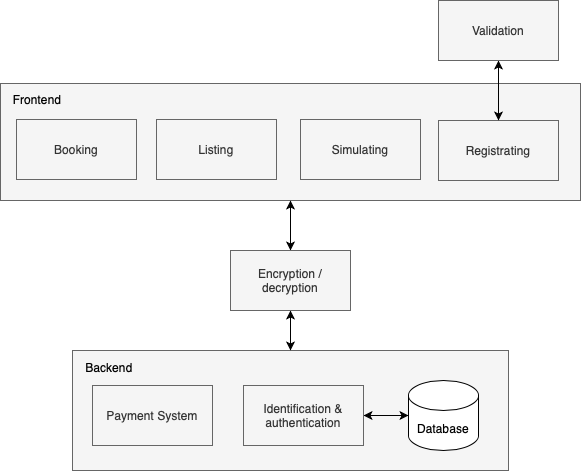

The diagram above was exported from draw.io. Its source (the exported page's mxGraphModel, read from the mxfile embedded in the PNG):
<mxGraphModel dx="1113" dy="653" grid="1" gridSize="10" guides="1" tooltips="1" connect="1" arrows="1" fold="1" page="1" pageScale="1" pageWidth="827" pageHeight="1169" math="0" shadow="0">
  <root>
    <mxCell id="0" />
    <mxCell id="1" parent="0" />
    <mxCell id="CtwmXtme9d-mXe0UDeCW-1" value="" style="rounded=0;whiteSpace=wrap;html=1;fillColor=#f5f5f5;fontColor=#333333;strokeColor=#666666;" vertex="1" parent="1">
      <mxGeometry x="150" y="123" width="580" height="117" as="geometry" />
    </mxCell>
    <mxCell id="9D6U9h_Yj9sc0aRk_cD1-1" value="" style="rounded=0;whiteSpace=wrap;html=1;fillColor=#f5f5f5;fontColor=#333333;strokeColor=#666666;" parent="1" vertex="1">
      <mxGeometry x="222" y="390" width="436" height="120" as="geometry" />
    </mxCell>
    <mxCell id="CtwmXtme9d-mXe0UDeCW-7" style="edgeStyle=orthogonalEdgeStyle;rounded=0;orthogonalLoop=1;jettySize=auto;html=1;entryX=0;entryY=0.5;entryDx=0;entryDy=0;entryPerimeter=0;startArrow=classic;startFill=1;" edge="1" parent="1" source="VUNjiKV2d2ljO6p6qsW--1" target="VUNjiKV2d2ljO6p6qsW--2">
      <mxGeometry relative="1" as="geometry" />
    </mxCell>
    <mxCell id="VUNjiKV2d2ljO6p6qsW--1" value="Identification &amp;amp; authentication" style="rounded=0;whiteSpace=wrap;html=1;fillColor=#f5f5f5;fontColor=#333333;strokeColor=#666666;" parent="1" vertex="1">
      <mxGeometry x="393" y="425" width="120" height="60" as="geometry" />
    </mxCell>
    <mxCell id="VUNjiKV2d2ljO6p6qsW--2" value="Database" style="shape=cylinder3;whiteSpace=wrap;html=1;boundedLbl=1;backgroundOutline=1;size=15;" parent="1" vertex="1">
      <mxGeometry x="558" y="420" width="70" height="70" as="geometry" />
    </mxCell>
    <mxCell id="VUNjiKV2d2ljO6p6qsW--5" value="Simulating" style="rounded=0;whiteSpace=wrap;html=1;fillColor=#f5f5f5;fontColor=#333333;strokeColor=#666666;" parent="1" vertex="1">
      <mxGeometry x="450" y="159" width="120" height="60" as="geometry" />
    </mxCell>
    <mxCell id="VUNjiKV2d2ljO6p6qsW--6" value="Booking" style="rounded=0;whiteSpace=wrap;html=1;fillColor=#f5f5f5;fontColor=#333333;strokeColor=#666666;" parent="1" vertex="1">
      <mxGeometry x="166" y="159" width="120" height="60" as="geometry" />
    </mxCell>
    <mxCell id="VUNjiKV2d2ljO6p6qsW--10" value="Listing" style="rounded=0;whiteSpace=wrap;html=1;fillColor=#f5f5f5;fontColor=#333333;strokeColor=#666666;" parent="1" vertex="1">
      <mxGeometry x="306" y="159" width="120" height="60" as="geometry" />
    </mxCell>
    <mxCell id="CtwmXtme9d-mXe0UDeCW-5" style="edgeStyle=orthogonalEdgeStyle;rounded=0;orthogonalLoop=1;jettySize=auto;html=1;entryX=0.5;entryY=1;entryDx=0;entryDy=0;startArrow=classic;startFill=1;" edge="1" parent="1" source="VUNjiKV2d2ljO6p6qsW--21" target="CtwmXtme9d-mXe0UDeCW-1">
      <mxGeometry relative="1" as="geometry" />
    </mxCell>
    <mxCell id="CtwmXtme9d-mXe0UDeCW-8" style="edgeStyle=orthogonalEdgeStyle;rounded=0;orthogonalLoop=1;jettySize=auto;html=1;entryX=0.5;entryY=0;entryDx=0;entryDy=0;startArrow=classic;startFill=1;" edge="1" parent="1" source="VUNjiKV2d2ljO6p6qsW--21" target="9D6U9h_Yj9sc0aRk_cD1-1">
      <mxGeometry relative="1" as="geometry" />
    </mxCell>
    <mxCell id="VUNjiKV2d2ljO6p6qsW--21" value="Encryption / decryption" style="rounded=0;whiteSpace=wrap;html=1;fillColor=#f5f5f5;fontColor=#333333;strokeColor=#666666;" parent="1" vertex="1">
      <mxGeometry x="380" y="290" width="120" height="60" as="geometry" />
    </mxCell>
    <mxCell id="CtwmXtme9d-mXe0UDeCW-9" value="Registrating" style="rounded=0;whiteSpace=wrap;html=1;fillColor=#f5f5f5;fontColor=#333333;strokeColor=#666666;" vertex="1" parent="1">
      <mxGeometry x="588" y="160" width="120" height="60" as="geometry" />
    </mxCell>
    <mxCell id="CtwmXtme9d-mXe0UDeCW-11" value="" style="edgeStyle=orthogonalEdgeStyle;rounded=0;orthogonalLoop=1;jettySize=auto;html=1;startArrow=classic;startFill=1;" edge="1" parent="1" source="CtwmXtme9d-mXe0UDeCW-10" target="CtwmXtme9d-mXe0UDeCW-9">
      <mxGeometry relative="1" as="geometry" />
    </mxCell>
    <mxCell id="CtwmXtme9d-mXe0UDeCW-10" value="Validation" style="rounded=0;whiteSpace=wrap;html=1;fillColor=#f5f5f5;fontColor=#333333;strokeColor=#666666;" vertex="1" parent="1">
      <mxGeometry x="588" y="40" width="120" height="60" as="geometry" />
    </mxCell>
    <mxCell id="CtwmXtme9d-mXe0UDeCW-14" value="Frontend" style="text;html=1;strokeColor=none;fillColor=none;align=center;verticalAlign=middle;whiteSpace=wrap;rounded=0;" vertex="1" parent="1">
      <mxGeometry x="157" y="124" width="60" height="30" as="geometry" />
    </mxCell>
    <mxCell id="CtwmXtme9d-mXe0UDeCW-15" value="Backend" style="text;html=1;strokeColor=none;fillColor=none;align=center;verticalAlign=middle;whiteSpace=wrap;rounded=0;" vertex="1" parent="1">
      <mxGeometry x="229" y="392" width="60" height="30" as="geometry" />
    </mxCell>
    <mxCell id="CtwmXtme9d-mXe0UDeCW-17" value="Payment System" style="rounded=0;whiteSpace=wrap;html=1;fillColor=#f5f5f5;fontColor=#333333;strokeColor=#666666;" vertex="1" parent="1">
      <mxGeometry x="242" y="425" width="120" height="60" as="geometry" />
    </mxCell>
  </root>
</mxGraphModel>